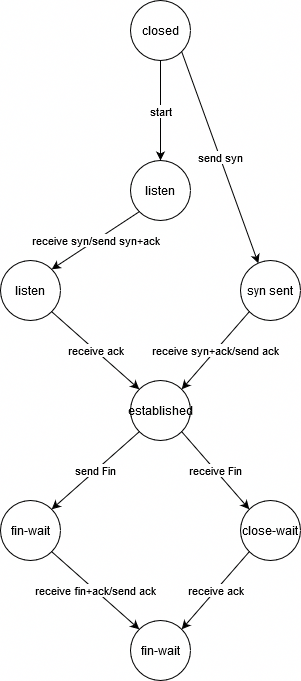

The diagram above was exported from draw.io. Its source (the exported page's mxGraphModel, read from the mxfile embedded in the PNG):
<mxGraphModel dx="1221" dy="676" grid="1" gridSize="10" guides="1" tooltips="1" connect="1" arrows="1" fold="1" page="1" pageScale="1" pageWidth="827" pageHeight="1169" math="0" shadow="0">
  <root>
    <mxCell id="0" />
    <mxCell id="1" parent="0" />
    <mxCell id="u1Z2F8P2i8MHJMwURAyg-4" value="start" style="edgeStyle=orthogonalEdgeStyle;rounded=0;orthogonalLoop=1;jettySize=auto;html=1;exitX=0.5;exitY=1;exitDx=0;exitDy=0;entryX=0.5;entryY=0;entryDx=0;entryDy=0;" edge="1" parent="1" source="u1Z2F8P2i8MHJMwURAyg-2" target="u1Z2F8P2i8MHJMwURAyg-3">
      <mxGeometry relative="1" as="geometry" />
    </mxCell>
    <mxCell id="u1Z2F8P2i8MHJMwURAyg-6" value="send syn" style="rounded=0;orthogonalLoop=1;jettySize=auto;html=1;exitX=1;exitY=1;exitDx=0;exitDy=0;entryX=0.297;entryY=0.047;entryDx=0;entryDy=0;entryPerimeter=0;" edge="1" parent="1" source="u1Z2F8P2i8MHJMwURAyg-2" target="u1Z2F8P2i8MHJMwURAyg-5">
      <mxGeometry relative="1" as="geometry" />
    </mxCell>
    <mxCell id="u1Z2F8P2i8MHJMwURAyg-2" value="closed" style="ellipse;whiteSpace=wrap;html=1;aspect=fixed;" vertex="1" parent="1">
      <mxGeometry x="130" width="60" height="60" as="geometry" />
    </mxCell>
    <mxCell id="u1Z2F8P2i8MHJMwURAyg-8" value="receive syn/send syn+ack" style="edgeStyle=none;rounded=0;orthogonalLoop=1;jettySize=auto;html=1;exitX=0;exitY=1;exitDx=0;exitDy=0;entryX=1;entryY=0;entryDx=0;entryDy=0;" edge="1" parent="1" source="u1Z2F8P2i8MHJMwURAyg-3" target="u1Z2F8P2i8MHJMwURAyg-7">
      <mxGeometry relative="1" as="geometry" />
    </mxCell>
    <mxCell id="u1Z2F8P2i8MHJMwURAyg-3" value="listen" style="ellipse;whiteSpace=wrap;html=1;aspect=fixed;" vertex="1" parent="1">
      <mxGeometry x="130" y="160" width="60" height="60" as="geometry" />
    </mxCell>
    <mxCell id="u1Z2F8P2i8MHJMwURAyg-10" value="receive syn+ack/send ack" style="edgeStyle=none;rounded=0;orthogonalLoop=1;jettySize=auto;html=1;exitX=0;exitY=1;exitDx=0;exitDy=0;entryX=1;entryY=0;entryDx=0;entryDy=0;" edge="1" parent="1" source="u1Z2F8P2i8MHJMwURAyg-5" target="u1Z2F8P2i8MHJMwURAyg-9">
      <mxGeometry relative="1" as="geometry" />
    </mxCell>
    <mxCell id="u1Z2F8P2i8MHJMwURAyg-5" value="syn sent" style="ellipse;whiteSpace=wrap;html=1;aspect=fixed;" vertex="1" parent="1">
      <mxGeometry x="240" y="260" width="60" height="60" as="geometry" />
    </mxCell>
    <mxCell id="u1Z2F8P2i8MHJMwURAyg-18" value="receive ack" style="edgeStyle=none;rounded=0;orthogonalLoop=1;jettySize=auto;html=1;exitX=1;exitY=1;exitDx=0;exitDy=0;entryX=0;entryY=0;entryDx=0;entryDy=0;" edge="1" parent="1" source="u1Z2F8P2i8MHJMwURAyg-7" target="u1Z2F8P2i8MHJMwURAyg-9">
      <mxGeometry relative="1" as="geometry" />
    </mxCell>
    <mxCell id="u1Z2F8P2i8MHJMwURAyg-7" value="listen" style="ellipse;whiteSpace=wrap;html=1;aspect=fixed;" vertex="1" parent="1">
      <mxGeometry y="260" width="60" height="60" as="geometry" />
    </mxCell>
    <mxCell id="u1Z2F8P2i8MHJMwURAyg-12" value="send Fin" style="edgeStyle=none;rounded=0;orthogonalLoop=1;jettySize=auto;html=1;exitX=0;exitY=1;exitDx=0;exitDy=0;entryX=1;entryY=0;entryDx=0;entryDy=0;" edge="1" parent="1" source="u1Z2F8P2i8MHJMwURAyg-9" target="u1Z2F8P2i8MHJMwURAyg-11">
      <mxGeometry relative="1" as="geometry" />
    </mxCell>
    <mxCell id="u1Z2F8P2i8MHJMwURAyg-14" value="receive Fin" style="edgeStyle=none;rounded=0;orthogonalLoop=1;jettySize=auto;html=1;exitX=1;exitY=1;exitDx=0;exitDy=0;entryX=0;entryY=0;entryDx=0;entryDy=0;" edge="1" parent="1" source="u1Z2F8P2i8MHJMwURAyg-9" target="u1Z2F8P2i8MHJMwURAyg-13">
      <mxGeometry relative="1" as="geometry" />
    </mxCell>
    <mxCell id="u1Z2F8P2i8MHJMwURAyg-9" value="established" style="ellipse;whiteSpace=wrap;html=1;aspect=fixed;" vertex="1" parent="1">
      <mxGeometry x="130" y="380" width="60" height="60" as="geometry" />
    </mxCell>
    <mxCell id="u1Z2F8P2i8MHJMwURAyg-16" value="receive fin+ack/send ack" style="edgeStyle=none;rounded=0;orthogonalLoop=1;jettySize=auto;html=1;exitX=1;exitY=1;exitDx=0;exitDy=0;entryX=0;entryY=0;entryDx=0;entryDy=0;" edge="1" parent="1" source="u1Z2F8P2i8MHJMwURAyg-11" target="u1Z2F8P2i8MHJMwURAyg-15">
      <mxGeometry relative="1" as="geometry" />
    </mxCell>
    <mxCell id="u1Z2F8P2i8MHJMwURAyg-11" value="fin-wait" style="ellipse;whiteSpace=wrap;html=1;aspect=fixed;" vertex="1" parent="1">
      <mxGeometry y="500" width="60" height="60" as="geometry" />
    </mxCell>
    <mxCell id="u1Z2F8P2i8MHJMwURAyg-17" value="receive ack" style="edgeStyle=none;rounded=0;orthogonalLoop=1;jettySize=auto;html=1;exitX=0;exitY=1;exitDx=0;exitDy=0;entryX=1;entryY=0;entryDx=0;entryDy=0;" edge="1" parent="1" source="u1Z2F8P2i8MHJMwURAyg-13" target="u1Z2F8P2i8MHJMwURAyg-15">
      <mxGeometry relative="1" as="geometry" />
    </mxCell>
    <mxCell id="u1Z2F8P2i8MHJMwURAyg-13" value="close-wait" style="ellipse;whiteSpace=wrap;html=1;aspect=fixed;" vertex="1" parent="1">
      <mxGeometry x="240" y="500" width="60" height="60" as="geometry" />
    </mxCell>
    <mxCell id="u1Z2F8P2i8MHJMwURAyg-15" value="fin-wait" style="ellipse;whiteSpace=wrap;html=1;aspect=fixed;" vertex="1" parent="1">
      <mxGeometry x="130" y="620" width="60" height="60" as="geometry" />
    </mxCell>
  </root>
</mxGraphModel>